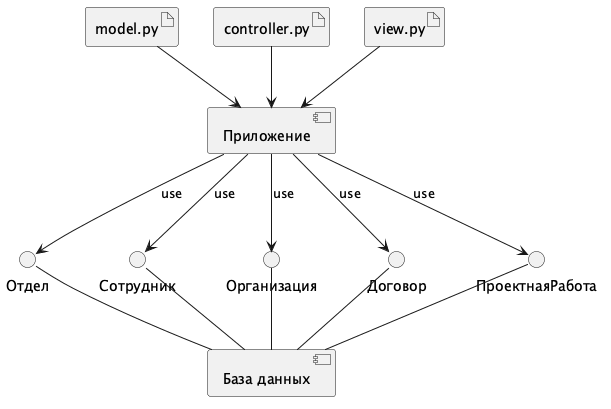

The diagram above was rendered by PlantUML. Its source (embedded in the PNG):
@startuml
[Приложение]

[База данных]

Приложение --> Отдел : use
Приложение --> Сотрудник : use
Приложение --> Организация : use
Приложение --> Договор : use
Приложение --> ПроектнаяРабота : use

Отдел -- [База данных]
Сотрудник -- [База данных]
Организация -- [База данных]
Договор -- [База данных]
ПроектнаяРабота -- [База данных]

artifact model.py
artifact controller.py
artifact view.py

model.py --> Приложение
controller.py --> Приложение
view.py --> Приложение
@enduml